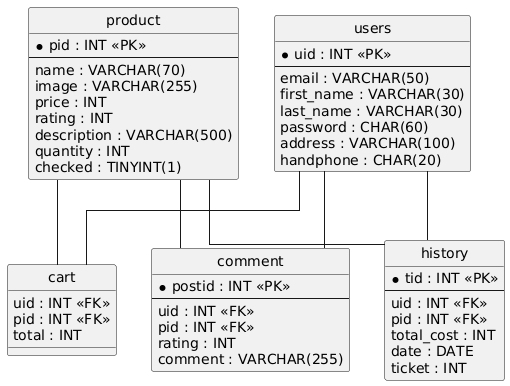

The diagram above was rendered by PlantUML. Its source (embedded in the PNG):
@startuml
hide circle
skinparam linetype ortho

entity "cart" as cart {
  uid : INT <<FK>>
  pid : INT <<FK>>
  total : INT
}

entity "comment" as comment {
  * postid : INT <<PK>>
  --
  uid : INT <<FK>>
  pid : INT <<FK>>
  rating : INT
  comment : VARCHAR(255)
}

entity "history" as history {
  * tid : INT <<PK>>
  --
  uid : INT <<FK>>
  pid : INT <<FK>>
  total_cost : INT
  date : DATE
  ticket : INT
}

entity "product" as product {
  * pid : INT <<PK>>
  --
  name : VARCHAR(70)
  image : VARCHAR(255)
  price : INT
  rating : INT
  description : VARCHAR(500)
  quantity : INT
  checked : TINYINT(1)
}

entity "users" as users {
  * uid : INT <<PK>>
  --
  email : VARCHAR(50)
  first_name : VARCHAR(30)
  last_name : VARCHAR(30)
  password : CHAR(60)
  address : VARCHAR(100)
  handphone : CHAR(20)
}

users -- cart
product -- cart
users -- comment
product -- comment
users -- history
product -- history
@enduml